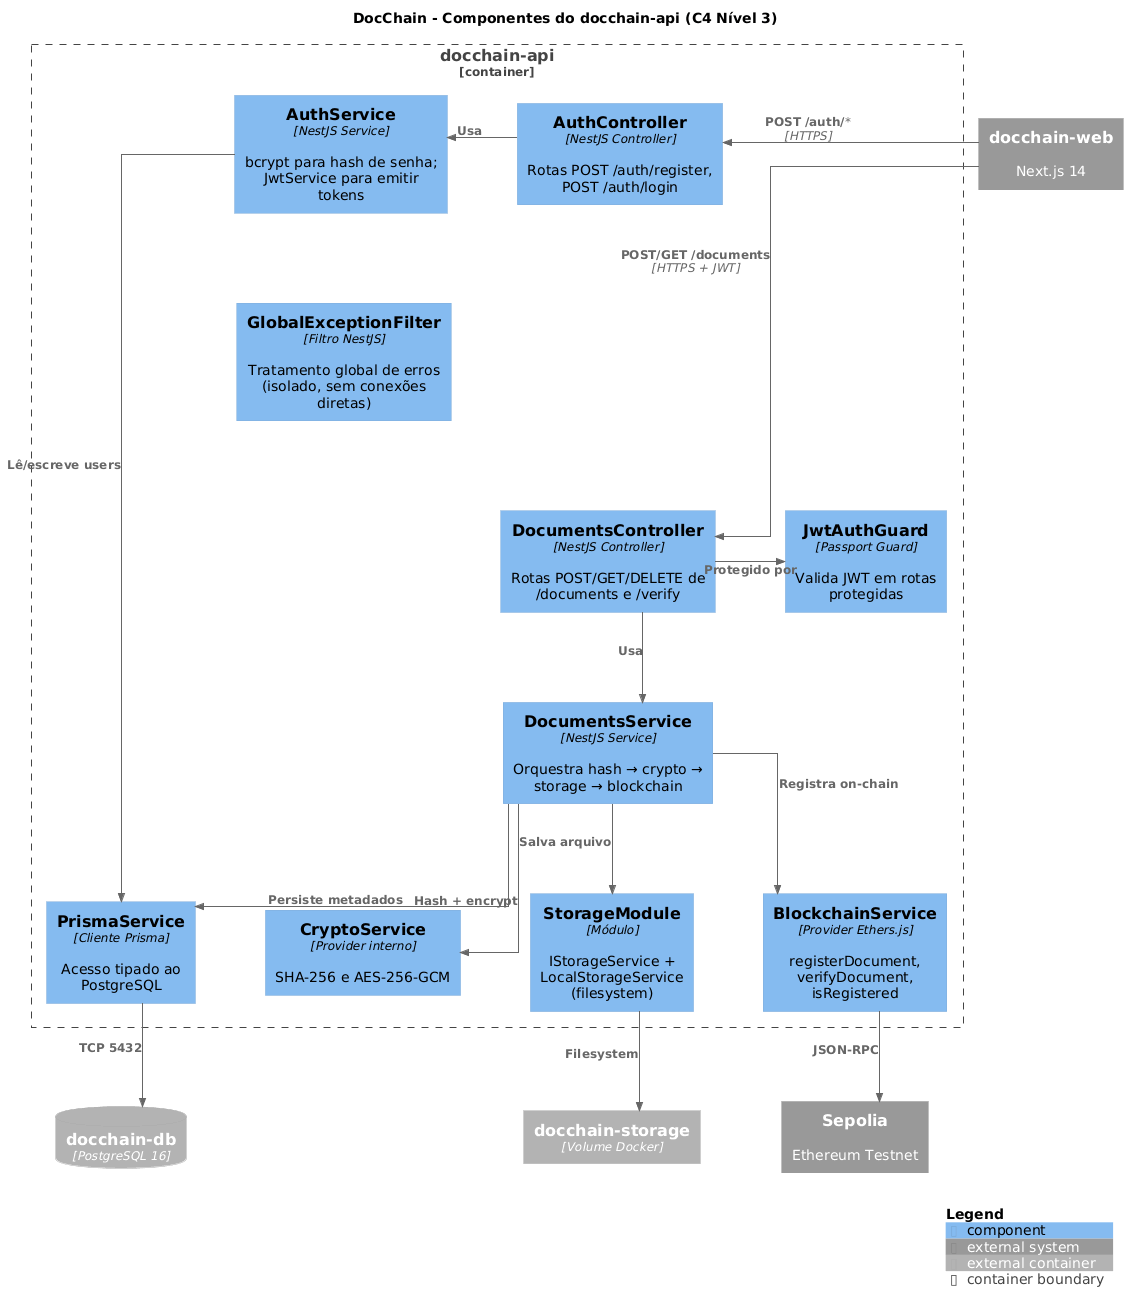

The diagram above was rendered by PlantUML. Its source (embedded in the PNG):
@startuml
!include https://raw.githubusercontent.com/plantuml-stdlib/C4-PlantUML/master/C4_Component.puml

skinparam nodesep 70
skinparam ranksep 90
skinparam BoxPadding 25
skinparam linetype ortho
skinparam wrapWidth 200
HIDE_STEREOTYPE()

title DocChain - Componentes do docchain-api (C4 Nível 3)

System_Ext(web, "docchain-web", "Next.js 14")

Container_Boundary(api, "docchain-api") {
  Component(authCtrl, "AuthController", "NestJS Controller", "Rotas POST /auth/register, POST /auth/login")
  Component(authSvc, "AuthService", "NestJS Service", "bcrypt para hash de senha; JwtService para emitir tokens")
  Component(docCtrl, "DocumentsController", "NestJS Controller", "Rotas POST/GET/DELETE de /documents e /verify")
  Component(jwtGuard, "JwtAuthGuard", "Passport Guard", "Valida JWT em rotas protegidas")
  Component(docSvc, "DocumentsService", "NestJS Service", "Orquestra hash → crypto → storage → blockchain")
  Component(crypto, "CryptoService", "Provider interno", "SHA-256 e AES-256-GCM")
  Component(storageMod, "StorageModule", "Módulo", "IStorageService + LocalStorageService (filesystem)")
  Component(blockchain, "BlockchainService", "Provider Ethers.js", "registerDocument, verifyDocument, isRegistered")
  Component(prisma, "PrismaService", "Cliente Prisma", "Acesso tipado ao PostgreSQL")
  Component(exFilter, "GlobalExceptionFilter", "Filtro NestJS", "Tratamento global de erros (isolado, sem conexões diretas)")
}

ContainerDb_Ext(db, "docchain-db", "PostgreSQL 16")
Container_Ext(storage, "docchain-storage", "Volume Docker")
System_Ext(sepolia, "Sepolia", "Ethereum Testnet")

Lay_R(authCtrl, authSvc)
Lay_R(docCtrl, jwtGuard)
Lay_D(authCtrl, docCtrl)
Lay_D(docCtrl, docSvc)
Lay_D(docSvc, crypto)
Lay_R(crypto, storageMod)
Lay_R(storageMod, blockchain)
Lay_R(blockchain, prisma)
Lay_D(authSvc, exFilter)
Lay_Distance(exFilter, crypto, 2)
Lay_D(storageMod, storage)
Lay_D(blockchain, sepolia)
Lay_D(prisma, db)

Rel_R(web, authCtrl, "POST /auth/*", "HTTPS")
Rel_R(web, docCtrl, "POST/GET /documents", "HTTPS + JWT")
Rel_R(authCtrl, authSvc, "Usa")
Rel_R(docCtrl, jwtGuard, "Protegido por")
Rel_D(docCtrl, docSvc, "Usa")
Rel_D(authSvc, prisma, "Lê/escreve users")
Rel_D(docSvc, crypto, "Hash + encrypt")
Rel_D(docSvc, storageMod, "Salva arquivo")
Rel_D(docSvc, blockchain, "Registra on-chain")
Rel_D(docSvc, prisma, "Persiste metadados")
Rel_D(storageMod, storage, "Filesystem")
Rel_D(prisma, db, "TCP 5432")
Rel_D(blockchain, sepolia, "JSON-RPC")

SHOW_LEGEND()
@enduml